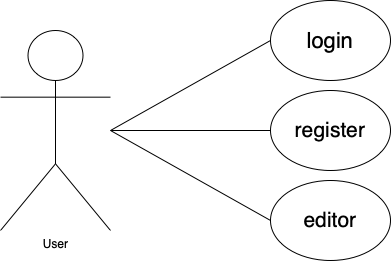

The diagram above was exported from draw.io. Its source (the exported page's mxGraphModel, read from the mxfile embedded in the PNG):
<mxGraphModel dx="677" dy="627" grid="1" gridSize="10" guides="1" tooltips="1" connect="1" arrows="1" fold="1" page="1" pageScale="1" pageWidth="827" pageHeight="1169" math="0" shadow="0">
  <root>
    <mxCell id="0" />
    <mxCell id="1" parent="0" />
    <mxCell id="J1_bKxiU-66GvQUoC37A-1" value="User" style="shape=umlActor;html=1;verticalLabelPosition=bottom;verticalAlign=top;align=center;" parent="1" vertex="1">
      <mxGeometry x="130" y="160" width="110" height="200" as="geometry" />
    </mxCell>
    <mxCell id="J1_bKxiU-66GvQUoC37A-7" value="" style="endArrow=none;html=1;rounded=0;" parent="1" edge="1">
      <mxGeometry width="50" height="50" relative="1" as="geometry">
        <mxPoint x="240" y="260" as="sourcePoint" />
        <mxPoint x="400" y="170" as="targetPoint" />
      </mxGeometry>
    </mxCell>
    <mxCell id="J1_bKxiU-66GvQUoC37A-8" value="" style="endArrow=none;html=1;rounded=0;entryX=0;entryY=0.5;entryDx=0;entryDy=0;" parent="1" target="J1_bKxiU-66GvQUoC37A-11" edge="1">
      <mxGeometry width="50" height="50" relative="1" as="geometry">
        <mxPoint x="240" y="260" as="sourcePoint" />
        <mxPoint x="330" y="250" as="targetPoint" />
      </mxGeometry>
    </mxCell>
    <mxCell id="J1_bKxiU-66GvQUoC37A-9" value="&lt;p&gt;&lt;font style=&quot;font-size: 22px;&quot;&gt;login&lt;/font&gt;&lt;/p&gt;" style="ellipse;whiteSpace=wrap;html=1;fontFamily=Helvetica;" parent="1" vertex="1">
      <mxGeometry x="400" y="130" width="120" height="80" as="geometry" />
    </mxCell>
    <mxCell id="J1_bKxiU-66GvQUoC37A-10" value="&lt;font style=&quot;font-size: 21px;&quot;&gt;register&lt;/font&gt;" style="ellipse;whiteSpace=wrap;html=1;" parent="1" vertex="1">
      <mxGeometry x="400" y="220" width="120" height="80" as="geometry" />
    </mxCell>
    <mxCell id="J1_bKxiU-66GvQUoC37A-11" value="&lt;font style=&quot;font-size: 21px;&quot;&gt;editor&lt;/font&gt;" style="ellipse;whiteSpace=wrap;html=1;" parent="1" vertex="1">
      <mxGeometry x="400" y="310" width="120" height="80" as="geometry" />
    </mxCell>
    <mxCell id="J1_bKxiU-66GvQUoC37A-12" value="" style="endArrow=none;html=1;rounded=0;entryX=0;entryY=0.5;entryDx=0;entryDy=0;" parent="1" target="J1_bKxiU-66GvQUoC37A-10" edge="1">
      <mxGeometry width="50" height="50" relative="1" as="geometry">
        <mxPoint x="240" y="260" as="sourcePoint" />
        <mxPoint x="340" y="320" as="targetPoint" />
      </mxGeometry>
    </mxCell>
  </root>
</mxGraphModel>